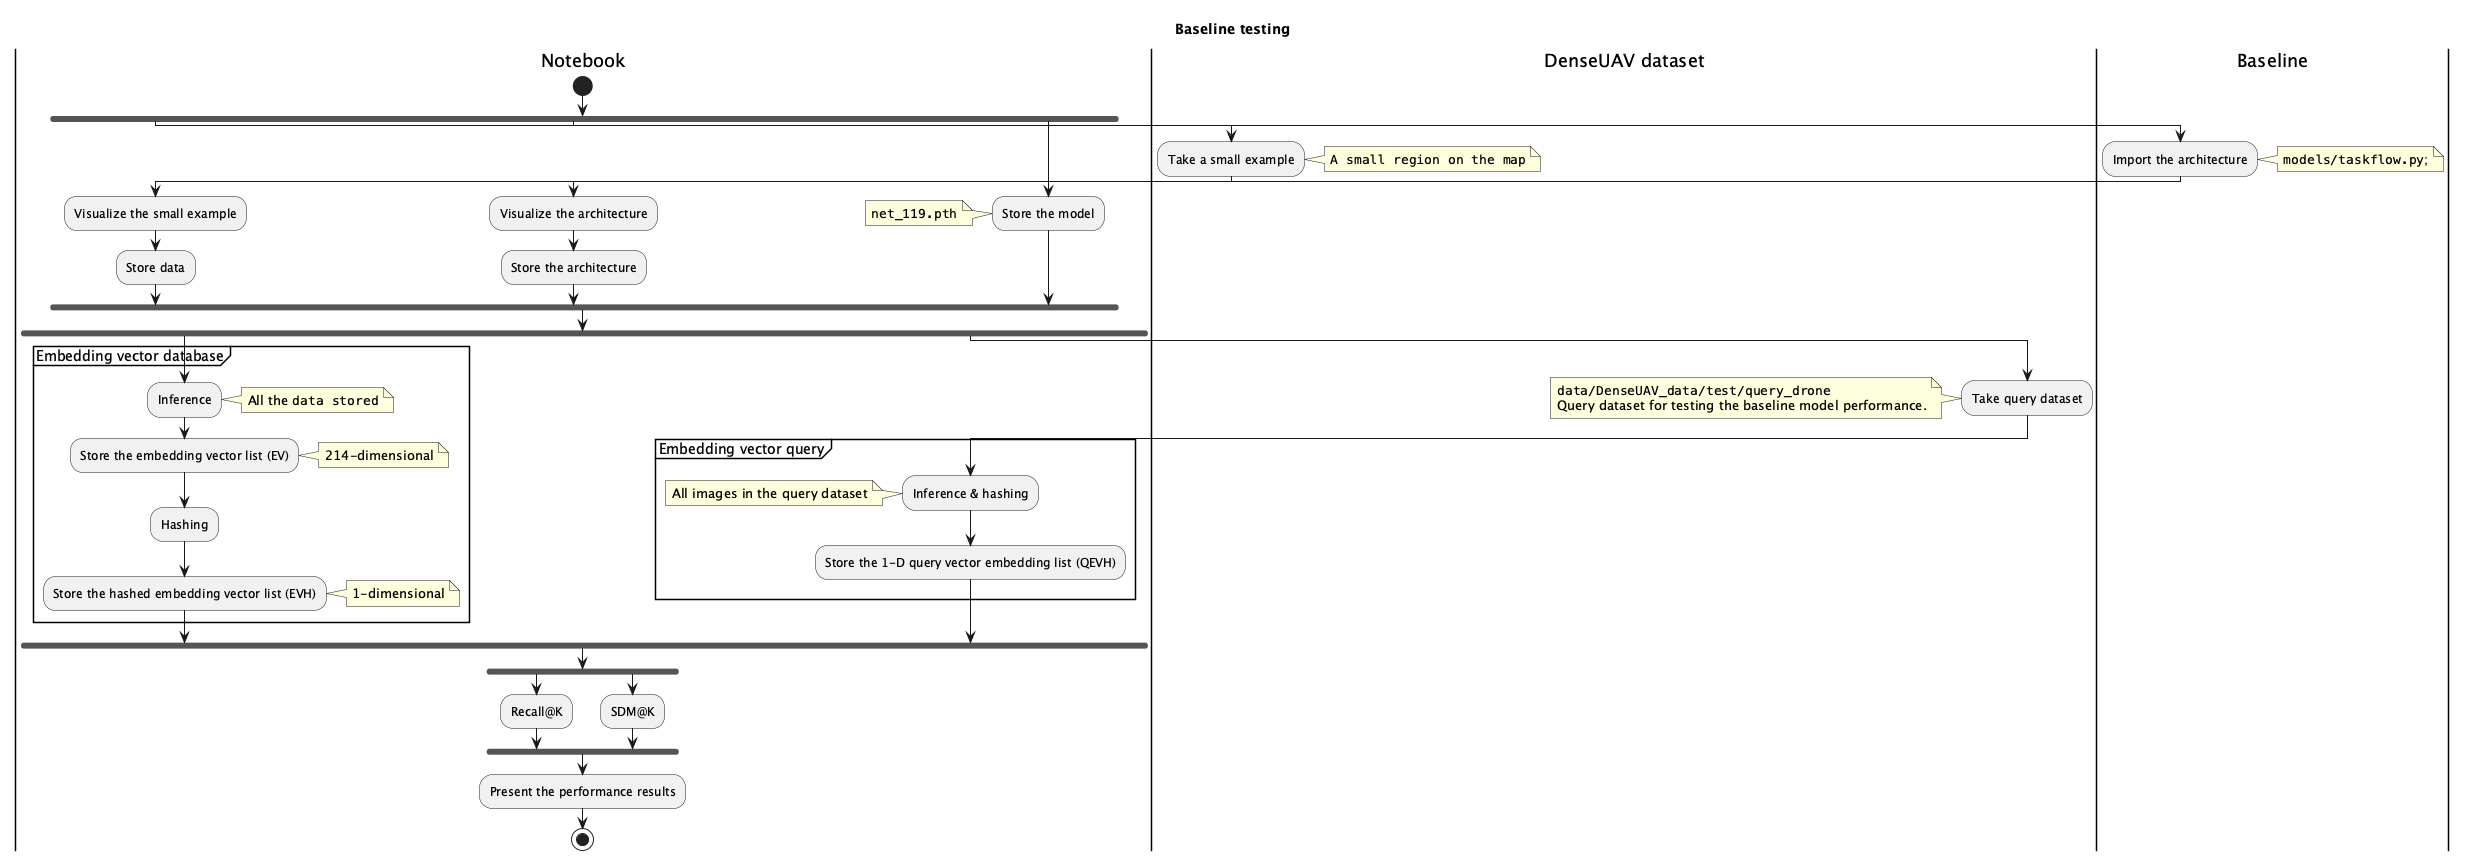

The diagram above was rendered by PlantUML. Its source (embedded in the PNG):
@startuml
' Phase 1: baseline testing flow
title Baseline testing
|Notebook|
start
fork
|DenseUAV dataset|
:Take a small example;
note right
""A small region on the map""
end note
|Notebook|
:Visualize the small example;
:Store data;
fork again
|Baseline|
:Import the architecture;
note right
""models/taskflow.py"";
end note
|Notebook|
:Visualize the architecture;
:Store the architecture;
fork again
|Notebook|
:Store the model;
note left
""net_119.pth""
end note
end fork
fork
partition "Embedding vector database" {
:Inference;
note right
All the ""data stored""
end note
:Store the embedding vector list (EV);
note right
214-dimensional
end note
:Hashing;
:Store the hashed embedding vector list (EVH);
note right
1-dimensional
end note
}
fork again
|DenseUAV dataset|
:Take query dataset;
note left
""data/DenseUAV_data/test/query_drone""
Query dataset for testing the baseline model performance.
end note
|Notebook|
partition "Embedding vector query" {
:Inference & hashing;
note left
All images in the query dataset
end note
:Store the 1-D query vector embedding list (QEVH);
}
|Notebook|
end fork
|Notebook|
fork
:Recall@K;
fork again
:SDM@K;
end fork
:Present the performance results;
stop
@enduml